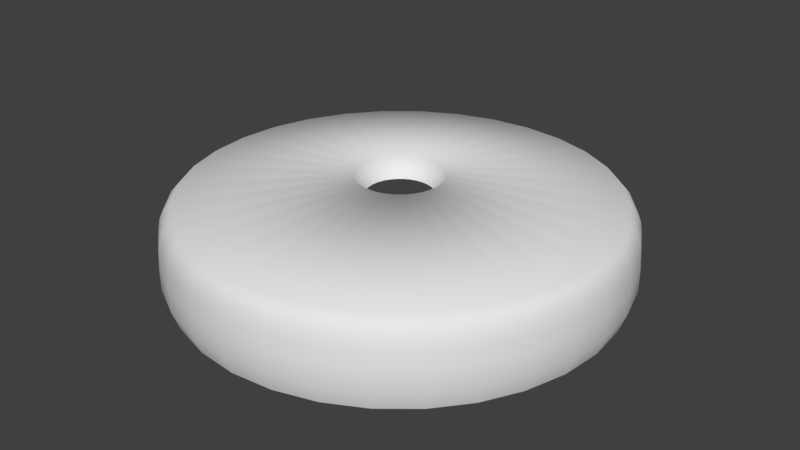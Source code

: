 # Source: Hole.blend  (saved by Blender 2.78.0; exported with 4.5.12 LTS)
import bpy
from mathutils import Matrix  # noqa: F401  (used for matrix-valued properties, if any)

bpy.ops.wm.read_factory_settings(use_empty=True)
scene = bpy.context.scene
scene.name = 'Scene'

# ---- collections
col_collection_1 = bpy.data.collections.new('Collection 1'); scene.collection.children.link(col_collection_1)

# ---- materials (node trees are filled in below, after node groups)
mat_golfhole = bpy.data.materials.new('GolfHole')
mat_golfhole.alpha_threshold = 0.0
mat_golfhole.use_transparent_shadow = False
mat_golfhole.roughness = 0.5

# ---- material node trees

# ---- world
world_world = bpy.data.worlds.new('World'); scene.world = world_world
world_world.color = (0.05088, 0.05088, 0.05088)
world_world.use_sun_shadow = False
world_world.sun_shadow_jitter_overblur = 0.0
world_world.cycles.sampling_method = 'MANUAL'

# ---- meshes
me_circle = bpy.data.meshes.new('Circle')
me_circle.from_pydata([(8.417e-08, 1.709, 0.0), (-0.3334, 1.676, 0.0), (-0.6539, 1.579, 0.0), (-0.9494, 1.421, 0.0), (-1.208, 1.208, 0.0), (-1.421, 0.9494, 0.0), (-1.579, 0.6539, 0.0), (-1.676, 0.3334, 0.0), (-1.709, -7.299e-08, 0.0), (-1.676, -0.3334, 0.0), (-1.579, -0.6539, 0.0), (-1.421, -0.9494, 0.0), (-1.208, -1.208, 0.0), (-0.9494, -1.421, 0.0), (-0.6539, -1.579, 0.0), (-0.3334, -1.676, 0.0), (6.41e-07, -1.709, 0.0), (0.3334, -1.676, 0.0), (0.6539, -1.579, 0.0), (0.9494, -1.421, 0.0), (1.208, -1.208, 0.0), (1.421, -0.9494, 0.0), (1.579, -0.6539, 0.0), (1.676, -0.3334, 0.0), (1.709, 1.448e-06, 0.0), (1.676, 0.3334, 0.0), (1.579, 0.6539, 0.0), (1.421, 0.9494, 0.0), (1.208, 1.208, 0.0), (0.9494, 1.421, 0.0), (0.6539, 1.579, 0.0), (0.3334, 1.676, 0.0), (1.062e-07, 2.188, 1.005), (-0.4268, 2.146, 1.005), (-0.8372, 2.021, 1.005), (-1.215, 1.819, 1.005), (-1.547, 1.547, 1.005), (-1.819, 1.215, 1.005), (-2.021, 0.8372, 1.005), (-2.146, 0.4268, 1.005), (-2.188, -3.301e-07, 1.005), (-2.146, -0.4268, 1.005), (-2.021, -0.8372, 1.005), (-1.819, -1.215, 1.005), (-1.547, -1.547, 1.005), (-1.215, -1.819, 1.005), (-0.8372, -2.021, 1.005), (-0.4268, -2.146, 1.005), (8.191e-07, -2.188, 1.005), (0.4268, -2.146, 1.005), (0.8372, -2.021, 1.005), (1.215, -1.819, 1.005), (1.547, -1.547, 1.005), (1.819, -1.215, 1.005), (2.021, -0.8372, 1.005), (2.146, -0.4268, 1.005), (2.188, 1.617e-06, 1.005), (2.146, 0.4268, 1.005), (2.021, 0.8372, 1.005), (1.819, 1.215, 1.005), (1.547, 1.547, 1.005), (1.215, 1.819, 1.005), (0.8372, 2.021, 1.005), (0.4268, 2.146, 1.005), (5.081e-07, 10.93, 1.907e-06), (-2.132, 10.72, 1.907e-06), (-4.182, 10.1, 1.907e-06), (-6.071, 9.085, 1.907e-06), (-7.727, 7.727, 1.907e-06), (-9.085, 6.071, 1.907e-06), (-10.1, 4.182, 1.907e-06), (-10.72, 2.132, 1.907e-06), (-10.93, -2.256e-06, 1.907e-06), (-10.72, -2.132, 1.907e-06), (-10.1, -4.182, 1.907e-06), (-9.085, -6.071, 1.907e-06), (-7.727, -7.727, 1.907e-06), (-6.071, -9.085, 1.907e-06), (-4.182, -10.1, 1.907e-06), (-2.132, -10.72, 1.907e-06), (4.069e-06, -10.93, 1.907e-06), (2.132, -10.72, 1.907e-06), (4.182, -10.1, 1.907e-06), (6.071, -9.085, 1.907e-06), (7.727, -7.727, 1.907e-06), (9.085, -6.071, 1.907e-06), (10.1, -4.182, 1.907e-06), (10.72, -2.132, 1.907e-06), (10.93, 7.47e-06, 1.907e-06), (10.72, 2.132, 1.907e-06), (10.1, 4.182, 1.907e-06), (9.085, 6.071, 1.907e-06), (7.727, 7.727, 1.907e-06), (6.071, 9.085, 1.907e-06), (4.182, 10.1, 1.907e-06), (2.132, 10.72, 1.907e-06), (5.478e-07, 11.3, -0.4356), (-2.205, 11.09, -0.4356), (-4.325, 10.44, -0.4356), (-6.279, 9.398, -0.4356), (-7.992, 7.992, -0.4356), (-9.398, 6.279, -0.4356), (-10.44, 4.325, -0.4356), (-11.09, 2.205, -0.4356), (-11.3, -2.27e-06, -0.4356), (-11.09, -2.205, -0.4356), (-10.44, -4.325, -0.4356), (-9.398, -6.279, -0.4356), (-7.992, -7.992, -0.4356), (-6.279, -9.398, -0.4356), (-4.325, -10.44, -0.4356), (-2.205, -11.09, -0.4356), (4.231e-06, -11.3, -0.4356), (2.205, -11.09, -0.4356), (4.325, -10.44, -0.4356), (6.279, -9.398, -0.4356), (7.992, -7.992, -0.4356), (9.398, -6.279, -0.4356), (10.44, -4.325, -0.4356), (11.09, -2.205, -0.4356), (11.3, 7.79e-06, -0.4356), (11.09, 2.205, -0.4356), (10.44, 4.325, -0.4356), (9.398, 6.279, -0.4356), (7.992, 7.992, -0.4356), (6.279, 9.398, -0.4356), (4.325, 10.44, -0.4356), (2.205, 11.09, -0.4356), (5.249e-07, 11.47, -0.8377), (-2.238, 11.25, -0.8377), (-4.39, 10.6, -0.8377), (-6.374, 9.539, -0.8377), (-8.113, 8.113, -0.8377), (-9.539, 6.374, -0.8377), (-10.6, 4.39, -0.8377), (-11.25, 2.238, -0.8377), (-11.47, -2.233e-06, -0.8377), (-11.25, -2.238, -0.8377), (-10.6, -4.39, -0.8377), (-9.539, -6.374, -0.8377), (-8.113, -8.113, -0.8377), (-6.374, -9.539, -0.8377), (-4.39, -10.6, -0.8377), (-2.238, -11.25, -0.8377), (4.263e-06, -11.47, -0.8377), (2.238, -11.25, -0.8377), (4.39, -10.6, -0.8377), (6.374, -9.539, -0.8377), (8.113, -8.113, -0.8377), (9.539, -6.374, -0.8377), (10.6, -4.39, -0.8377), (11.25, -2.238, -0.8377), (11.47, 7.979e-06, -0.8377), (11.25, 2.238, -0.8377), (10.6, 4.39, -0.8377), (9.539, 6.374, -0.8377), (8.113, 8.113, -0.8377), (6.374, 9.539, -0.8377), (4.39, 10.6, -0.8377), (2.238, 11.25, -0.8377), (6.645e-07, 11.58, -1.407), (-2.258, 11.35, -1.407), (-4.43, 10.69, -1.407), (-6.431, 9.624, -1.407), (-8.185, 8.185, -1.407), (-9.624, 6.431, -1.407), (-10.69, 4.43, -1.407), (-11.35, 2.258, -1.407), (-11.58, -2.206e-06, -1.407), (-11.35, -2.258, -1.407), (-10.69, -4.43, -1.407), (-9.624, -6.431, -1.407), (-8.185, -8.185, -1.407), (-6.431, -9.624, -1.407), (-4.43, -10.69, -1.407), (-2.258, -11.35, -1.407), (4.436e-06, -11.58, -1.407), (2.258, -11.35, -1.407), (4.43, -10.69, -1.407), (6.431, -9.624, -1.407), (8.185, -8.185, -1.407), (9.624, -6.431, -1.407), (10.69, -4.43, -1.407), (11.35, -2.258, -1.407), (11.58, 8.097e-06, -1.407), (11.35, 2.258, -1.407), (10.69, 4.43, -1.407), (9.624, 6.431, -1.407), (8.185, 8.185, -1.407), (6.431, 9.624, -1.407), (4.43, 10.69, -1.407), (2.258, 11.35, -1.407), (6.68e-07, 11.62, -2.274), (-2.267, 11.4, -2.274), (-4.447, 10.74, -2.274), (-6.456, 9.662, -2.274), (-8.217, 8.217, -2.274), (-9.662, 6.456, -2.274), (-10.74, 4.447, -2.274), (-11.4, 2.267, -2.274), (-11.62, -2.098e-06, -2.274), (-11.4, -2.267, -2.274), (-10.74, -4.447, -2.274), (-9.662, -6.456, -2.274), (-8.217, -8.217, -2.274), (-6.456, -9.662, -2.274), (-4.447, -10.74, -2.274), (-2.267, -11.4, -2.274), (4.454e-06, -11.62, -2.274), (2.267, -11.4, -2.274), (4.447, -10.74, -2.274), (6.456, -9.662, -2.274), (8.217, -8.217, -2.274), (9.662, -6.456, -2.274), (10.74, -4.447, -2.274), (11.4, -2.267, -2.274), (11.62, 8.246e-06, -2.274), (11.4, 2.267, -2.274), (10.74, 4.447, -2.274), (9.662, 6.456, -2.274), (8.217, 8.217, -2.274), (6.456, 9.662, -2.274), (4.447, 10.74, -2.274), (2.267, 11.4, -2.274), (6.68e-07, 11.62, -3.394), (-2.267, 11.4, -3.394), (-4.447, 10.74, -3.394), (-6.456, 9.662, -3.394), (-8.217, 8.217, -3.394), (-9.662, 6.456, -3.394), (-10.74, 4.447, -3.394), (-11.4, 2.267, -3.394), (-11.62, -1.948e-06, -3.394), (-11.4, -2.267, -3.394), (-10.74, -4.447, -3.394), (-9.662, -6.456, -3.394), (-8.217, -8.217, -3.394), (-6.456, -9.662, -3.394), (-4.447, -10.74, -3.394), (-2.267, -11.4, -3.394), (4.454e-06, -11.62, -3.394), (2.267, -11.4, -3.394), (4.447, -10.74, -3.394), (6.456, -9.662, -3.394), (8.217, -8.217, -3.394), (9.662, -6.456, -3.394), (10.74, -4.447, -3.394), (11.4, -2.267, -3.394), (11.62, 8.396e-06, -3.394), (11.4, 2.267, -3.394), (10.74, 4.447, -3.394), (9.662, 6.456, -3.394), (8.217, 8.217, -3.394), (6.456, 9.662, -3.394), (4.447, 10.74, -3.394), (2.267, 11.4, -3.394), (5.506e-07, 11.26, -4.369), (-2.197, 11.04, -4.369), (-4.309, 10.4, -4.369), (-6.256, 9.363, -4.369), (-7.963, 7.963, -4.369), (-9.363, 6.256, -4.369), (-10.4, 4.309, -4.369), (-11.04, 2.197, -4.369), (-11.26, -1.691e-06, -4.369), (-11.04, -2.197, -4.369), (-10.4, -4.309, -4.369), (-9.363, -6.256, -4.369), (-7.963, -7.963, -4.369), (-6.256, -9.363, -4.369), (-4.309, -10.4, -4.369), (-2.197, -11.04, -4.369), (4.22e-06, -11.26, -4.369), (2.197, -11.04, -4.369), (4.309, -10.4, -4.369), (6.256, -9.363, -4.369), (7.963, -7.963, -4.369), (9.363, -6.256, -4.369), (10.4, -4.309, -4.369), (11.04, -2.197, -4.369), (11.26, 8.333e-06, -4.369), (11.04, 2.197, -4.369), (10.4, 4.309, -4.369), (9.363, 6.256, -4.369), (7.963, 7.963, -4.369), (6.256, 9.363, -4.369), (4.309, 10.4, -4.369), (2.197, 11.04, -4.369)], [], [(25, 24, 56, 57), (12, 11, 43, 44), (26, 25, 57, 58), (13, 12, 44, 45), (27, 26, 58, 59), (14, 13, 45, 46), (1, 0, 32, 33), (28, 27, 59, 60), (15, 14, 46, 47), (2, 1, 33, 34), (29, 28, 60, 61), (16, 15, 47, 48), (3, 2, 34, 35), (30, 29, 61, 62), (17, 16, 48, 49), (4, 3, 35, 36), (31, 30, 62, 63), (18, 17, 49, 50), (5, 4, 36, 37), (0, 31, 63, 32), (19, 18, 50, 51), (6, 5, 37, 38), (20, 19, 51, 52), (7, 6, 38, 39), (21, 20, 52, 53), (8, 7, 39, 40), (22, 21, 53, 54), (9, 8, 40, 41), (23, 22, 54, 55), (10, 9, 41, 42), (24, 23, 55, 56), (11, 10, 42, 43), (52, 51, 83, 84), (39, 38, 70, 71), (53, 52, 84, 85), (40, 39, 71, 72), (54, 53, 85, 86), (41, 40, 72, 73), (55, 54, 86, 87), (42, 41, 73, 74), (56, 55, 87, 88), (43, 42, 74, 75), (57, 56, 88, 89), (44, 43, 75, 76), (58, 57, 89, 90), (45, 44, 76, 77), (59, 58, 90, 91), (46, 45, 77, 78), (33, 32, 64, 65), (60, 59, 91, 92), (47, 46, 78, 79), (34, 33, 65, 66), (61, 60, 92, 93), (48, 47, 79, 80), (35, 34, 66, 67), (62, 61, 93, 94), (49, 48, 80, 81), (36, 35, 67, 68), (63, 62, 94, 95), (50, 49, 81, 82), (37, 36, 68, 69), (32, 63, 95, 64), (51, 50, 82, 83), (38, 37, 69, 70), (87, 86, 118, 119), (74, 73, 105, 106), (88, 87, 119, 120), (75, 74, 106, 107), (89, 88, 120, 121), (76, 75, 107, 108), (90, 89, 121, 122), (77, 76, 108, 109), (91, 90, 122, 123), (78, 77, 109, 110), (65, 64, 96, 97), (92, 91, 123, 124), (79, 78, 110, 111), (66, 65, 97, 98), (93, 92, 124, 125), (80, 79, 111, 112), (67, 66, 98, 99), (94, 93, 125, 126), (81, 80, 112, 113), (68, 67, 99, 100), (95, 94, 126, 127), (82, 81, 113, 114), (69, 68, 100, 101), (64, 95, 127, 96), (83, 82, 114, 115), (70, 69, 101, 102), (84, 83, 115, 116), (71, 70, 102, 103), (85, 84, 116, 117), (72, 71, 103, 104), (86, 85, 117, 118), (73, 72, 104, 105), (122, 121, 153, 154), (109, 108, 140, 141), (123, 122, 154, 155), (110, 109, 141, 142), (97, 96, 128, 129), (124, 123, 155, 156), (111, 110, 142, 143), (98, 97, 129, 130), (125, 124, 156, 157), (112, 111, 143, 144), (99, 98, 130, 131), (126, 125, 157, 158), (113, 112, 144, 145), (100, 99, 131, 132), (127, 126, 158, 159), (114, 113, 145, 146), (101, 100, 132, 133), (96, 127, 159, 128), (115, 114, 146, 147), (102, 101, 133, 134), (116, 115, 147, 148), (103, 102, 134, 135), (117, 116, 148, 149), (104, 103, 135, 136), (118, 117, 149, 150), (105, 104, 136, 137), (119, 118, 150, 151), (106, 105, 137, 138), (120, 119, 151, 152), (107, 106, 138, 139), (121, 120, 152, 153), (108, 107, 139, 140), (130, 129, 161, 162), (157, 156, 188, 189), (144, 143, 175, 176), (131, 130, 162, 163), (158, 157, 189, 190), (145, 144, 176, 177), (132, 131, 163, 164), (159, 158, 190, 191), (146, 145, 177, 178), (133, 132, 164, 165), (128, 159, 191, 160), (147, 146, 178, 179), (134, 133, 165, 166), (148, 147, 179, 180), (135, 134, 166, 167), (149, 148, 180, 181), (136, 135, 167, 168), (150, 149, 181, 182), (137, 136, 168, 169), (151, 150, 182, 183), (138, 137, 169, 170), (152, 151, 183, 184), (139, 138, 170, 171), (153, 152, 184, 185), (140, 139, 171, 172), (154, 153, 185, 186), (141, 140, 172, 173), (155, 154, 186, 187), (142, 141, 173, 174), (129, 128, 160, 161), (156, 155, 187, 188), (143, 142, 174, 175), (186, 185, 217, 218), (173, 172, 204, 205), (187, 186, 218, 219), (174, 173, 205, 206), (161, 160, 192, 193), (188, 187, 219, 220), (175, 174, 206, 207), (162, 161, 193, 194), (189, 188, 220, 221), (176, 175, 207, 208), (163, 162, 194, 195), (190, 189, 221, 222), (177, 176, 208, 209), (164, 163, 195, 196), (191, 190, 222, 223), (178, 177, 209, 210), (165, 164, 196, 197), (160, 191, 223, 192), (179, 178, 210, 211), (166, 165, 197, 198), (180, 179, 211, 212), (167, 166, 198, 199), (181, 180, 212, 213), (168, 167, 199, 200), (182, 181, 213, 214), (169, 168, 200, 201), (183, 182, 214, 215), (170, 169, 201, 202), (184, 183, 215, 216), (171, 170, 202, 203), (185, 184, 216, 217), (172, 171, 203, 204), (194, 193, 225, 226), (221, 220, 252, 253), (208, 207, 239, 240), (195, 194, 226, 227), (222, 221, 253, 254), (209, 208, 240, 241), (196, 195, 227, 228), (223, 222, 254, 255), (210, 209, 241, 242), (197, 196, 228, 229), (192, 223, 255, 224), (211, 210, 242, 243), (198, 197, 229, 230), (212, 211, 243, 244), (199, 198, 230, 231), (213, 212, 244, 245), (200, 199, 231, 232), (214, 213, 245, 246), (201, 200, 232, 233), (215, 214, 246, 247), (202, 201, 233, 234), (216, 215, 247, 248), (203, 202, 234, 235), (217, 216, 248, 249), (204, 203, 235, 236), (218, 217, 249, 250), (205, 204, 236, 237), (219, 218, 250, 251), (206, 205, 237, 238), (193, 192, 224, 225), (220, 219, 251, 252), (207, 206, 238, 239), (229, 228, 260, 261), (224, 255, 287, 256), (243, 242, 274, 275), (230, 229, 261, 262), (244, 243, 275, 276), (231, 230, 262, 263), (245, 244, 276, 277), (232, 231, 263, 264), (246, 245, 277, 278), (233, 232, 264, 265), (247, 246, 278, 279), (234, 233, 265, 266), (248, 247, 279, 280), (235, 234, 266, 267), (249, 248, 280, 281), (236, 235, 267, 268), (250, 249, 281, 282), (237, 236, 268, 269), (251, 250, 282, 283), (238, 237, 269, 270), (225, 224, 256, 257), (252, 251, 283, 284), (239, 238, 270, 271), (226, 225, 257, 258), (253, 252, 284, 285), (240, 239, 271, 272), (227, 226, 258, 259), (254, 253, 285, 286), (241, 240, 272, 273), (228, 227, 259, 260), (255, 254, 286, 287), (242, 241, 273, 274)])
me_circle.polygons.foreach_set('use_smooth', [True] * 256)
me_circle.materials.append(mat_golfhole)
me_circle.use_remesh_preserve_volume = False
me_circle.use_remesh_preserve_attributes = False
me_circle.use_mirror_vertex_groups = False
me_circle.update()

# ---- objects
ob_circle = bpy.data.objects.new('Circle', me_circle)

# ---- transforms, parenting, visibility, modifiers, constraints
ob_circle.location = (0.0, 0.0, 0.0)
ob_circle.lineart.crease_threshold = 0.0

# ---- collection membership
col_collection_1.objects.link(ob_circle)

# ---- scene / render settings (as saved in the file)
scene.frame_start = 1; scene.frame_end = 250; scene.frame_set(1)
scene.render.engine = 'BLENDER_EEVEE_NEXT'
scene.render.resolution_percentage = 50
scene.render.dither_intensity = 0.0
scene.cycles.use_denoising = False
scene.cycles.samples = 128
scene.cycles.sampling_pattern = 'TABULATED_SOBOL'
scene.cycles.light_sampling_threshold = 0.0
scene.cycles.use_adaptive_sampling = False
scene.cycles.use_light_tree = False
scene.cycles.blur_glossy = 0.0
scene.cycles.sample_clamp_indirect = 0.0
scene.view_settings.view_transform = 'Standard'
bpy.context.view_layer.update()

# ---- added for rendering (the .blend has no active camera and no usable light): camera, sun
cam_auto = bpy.data.cameras.new('AutoCamera')
cam_auto.lens = 50.0
cam_auto.sensor_width = 36.0
cam_auto.clip_end = 1000.0
ob_auto_camera = bpy.data.objects.new('AutoCamera', cam_auto)
scene.collection.objects.link(ob_auto_camera)
ob_auto_camera.location = (30.8142, -36.9771, 22.9695)
ob_auto_camera.rotation_euler = (1.09748, -7.21219e-08, 0.694738)
scene.camera = ob_auto_camera
light_auto_sun = bpy.data.lights.new('AutoSun', 'SUN')
light_auto_sun.energy = 3.0
light_auto_sun.angle = 0.0523599
ob_auto_sun = bpy.data.objects.new('AutoSun', light_auto_sun)
scene.collection.objects.link(ob_auto_sun)
ob_auto_sun.rotation_euler = (0.872665, 0.174533, 0.523599)
bpy.context.view_layer.update()
